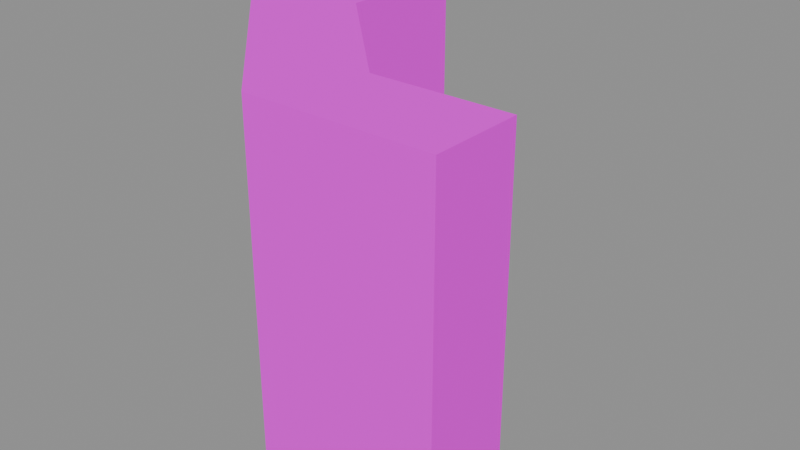 # Source: wall_corner_1.blend  (saved by Blender 5.1.30; exported with 4.5.12 LTS)
import bpy
from mathutils import Matrix  # noqa: F401  (used for matrix-valued properties, if any)

bpy.ops.wm.read_factory_settings(use_empty=True)
scene = bpy.context.scene
scene.name = 'Scene'

# ---- images (referenced by path relative to the original .blend; pixels are not part of the script)
import os
ASSET_DIR = os.environ.get("B2B_ASSET_DIR", "")  # directory of the original .blend (textures are referenced by path, not embedded)
HERE = os.path.dirname(os.path.abspath(__file__))  # packed textures are extracted next to this script under _unpacked/

def load_image(name, relpath, width, height, colorspace="sRGB"):
    """Load a texture the original file referenced (path relative to the .blend, or extracted next to this script)."""
    p = next((c for c in (os.path.join(HERE, relpath), os.path.join(ASSET_DIR, relpath)) if relpath and os.path.exists(c)), "")
    if p:
        img = bpy.data.images.load(p, check_existing=True)
        img.name = name
    else:  # same state as the original file: an image datablock whose file is absent (Cycles renders it pink)
        img = bpy.data.images.new(name, width, height)
        img.source = "FILE"
        img.filepath = "//" + (relpath or name)
    img.colorspace_settings.name = colorspace
    return img
img_aap_color_palette_png = load_image('aap color palette.png', 'aap color palette.png', 1024, 1024, 'sRGB')

# ---- materials (node trees are filled in below, after node groups)
mat_material = bpy.data.materials.new('Material')
mat_material.diffuse_color = (0.001518, 0.2542, 0.6376, 1.0)
mat_material.roughness = 1.0
mat_material.specular_intensity = 0.0

# ---- material node trees
mat_material.use_nodes = True; mat_material.node_tree.nodes.clear()
_N = mat_material.node_tree.nodes; _L = mat_material.node_tree.links
n0 = _N.new('ShaderNodeBsdfPrincipled'); n0.name = 'Principled BSDF'; n0.location = (-200, 100)
n0.inputs[2].default_value = 1.0
n0.inputs[13].default_value = 0.0
n0.inputs[27].default_value = (0.0, 0.0, 0.0, 1.0)
n0.inputs[28].default_value = 1.0
n1 = _N.new('ShaderNodeOutputMaterial'); n1.name = 'Material Output'; n1.location = (200, 100)
n2 = _N.new('ShaderNodeNormalMap'); n2.name = 'Normal Map'; n2.location = (-600, -600)
n2.label = 'Normal/Map'
n2.inputs[0].default_value = 0.0
n3 = _N.new('ShaderNodeTexImage'); n3.name = 'Image Texture'; n3.location = (-600, 300)
n3.image = img_aap_color_palette_png
_L.new(n0.outputs[0], n1.inputs[0])
_L.new(n2.outputs[0], n0.inputs[5])
_L.new(n3.outputs[0], n0.inputs[0])
n1.is_active_output = True

# ---- meshes
me_cube_008 = bpy.data.meshes.new('Cube.008')
me_cube_008.from_pydata([(0.5, -2.235e-08, -4.0), (0.5, -1.0, -4.0), (-3.5, -2.235e-08, -4.0), (-3.5, -1.0, -4.0), (0.5, -4.0, -9.686e-08), (-3.5, -4.0, 1.296e-07), (0.5, -4.0, -1.0), (-3.5, -4.0, -1.0), (0.5, -1.0, -2.5), (-3.5, -1.0, -2.5), (-3.5, -2.235e-08, -2.0), (0.5, -2.235e-08, -2.0), (0.5, -2.5, -1.0), (-3.5, -2.5, -1.0), (-3.5, -2.0, 1.296e-07), (0.5, -2.0, -9.686e-08)], [], [(1, 8, 9, 3), (13, 12, 6, 7), (1, 3, 2, 0), (0, 11, 8, 1), (14, 15, 11, 10), (6, 4, 5, 7), (15, 14, 5, 4), (14, 13, 7, 5), (12, 15, 4, 6), (3, 9, 10, 2), (2, 10, 11, 0), (15, 12, 8, 11), (9, 8, 12, 13), (14, 10, 9, 13)])
me_cube_008.polygons.foreach_set('use_smooth', [True] * 14)
_k = set([(0, 1), (0, 2), (0, 11), (1, 3), (1, 8), (2, 3), (2, 10), (3, 9), (4, 5), (4, 6), (4, 15), (5, 7), (5, 14), (6, 7), (6, 12), (7, 13), (8, 9), (8, 12), (9, 13), (10, 11), (10, 14), (11, 15), (12, 13), (14, 15)])
me_cube_008.attributes.new('sharp_edge', 'BOOLEAN', 'EDGE').data.foreach_set('value', [ (min(e.vertices), max(e.vertices)) in _k for e in me_cube_008.edges])
_uv = me_cube_008.uv_layers.new(name='UVMap')
_uv.uv.foreach_set('vector', [0.06198, 0.188, 0.06198, 0.188, 0.06198, 0.188, 0.06198, 0.188, 0.06198, 0.188, 0.06198, 0.188, 0.06198, 0.188, 0.06198, 0.188, 0.06198, 0.188, 0.06198, 0.188, 0.06198, 0.188, 0.06198, 0.188, 0.06198, 0.188, 0.06198, 0.188, 0.06198, 0.188, 0.06198, 0.188, 0.06198, 0.188, 0.06198, 0.188, 0.06198, 0.188, 0.06198, 0.188, 0.06198, 0.188, 0.06198, 0.188, 0.06198, 0.188, 0.06198, 0.188, 0.06198, 0.188, 0.06198, 0.188, 0.06198, 0.188, 0.06198, 0.188, 0.06198, 0.188, 0.06198, 0.188, 0.06198, 0.188, 0.06198, 0.188, 0.06198, 0.188, 0.06198, 0.188, 0.06198, 0.188, 0.06198, 0.188, 0.06198, 0.188, 0.06198, 0.188, 0.06198, 0.188, 0.06198, 0.188, 0.06198, 0.188, 0.06198, 0.188, 0.06198, 0.188, 0.06198, 0.188, 0.06198, 0.188, 0.06198, 0.188, 0.06198, 0.188, 0.06198, 0.188, 0.06198, 0.188, 0.06198, 0.188, 0.06198, 0.188, 0.06198, 0.188, 0.06198, 0.188, 0.06198, 0.188, 0.06198, 0.188, 0.06198, 0.188])
me_cube_008.materials.append(mat_material)
me_cube_008.update()
me_cube_008.normals_split_custom_set([tuple(v) for v in zip(*[iter([0.0, -1.0, 0.0, 0.0, -1.0, 0.0, 0.0, -1.0, 0.0, 0.0, -1.0, 0.0, -7.947e-08, 0.0, -1.0, -7.947e-08, 0.0, -1.0, -7.947e-08, 0.0, -1.0, -7.947e-08, 0.0, -1.0, -5.96e-08, 0.0, -1.0, -5.96e-08, 0.0, -1.0, -5.96e-08, 0.0, -1.0, -5.96e-08, 0.0, -1.0, 1.0, 0.0, -8.515e-09, 1.0, 6.018e-09, 3.522e-09, 1.0, 5.472e-09, 2.428e-09, 1.0, 0.0, -8.515e-09, 2.107e-08, 0.7071, 0.7071, 2.107e-08, 0.7071, 0.7071, 2.107e-08, 0.7071, 0.7071, 2.107e-08, 0.7071, 0.7071, 0.0, -1.0, 0.0, 0.0, -1.0, 0.0, 0.0, -1.0, 0.0, 0.0, -1.0, 0.0, 5.662e-08, 0.0, 1.0, 5.662e-08, 0.0, 1.0, 5.662e-08, 0.0, 1.0, 5.662e-08, 0.0, 1.0, -1.0, 0.0, 0.0, -1.0, 0.0, 0.0, -1.0, 0.0, 0.0, -1.0, 0.0, 0.0, 1.0, 5.472e-09, 6.839e-09, 1.0, 6.018e-09, 7.523e-09, 1.0, 0.0, 0.0, 1.0, 0.0, 0.0, -1.0, 0.0, 0.0, -1.0, 0.0, 0.0, -1.0, 0.0, 0.0, -1.0, 0.0, 0.0, 0.0, 1.0, 0.0, 0.0, 1.0, 0.0, 0.0, 1.0, 0.0, 0.0, 1.0, 0.0, 1.0, 6.018e-09, 7.523e-09, 1.0, 5.472e-09, 6.839e-09, 1.0, 5.472e-09, 2.428e-09, 1.0, 6.018e-09, 3.522e-09, -5.62e-08, -0.7071, -0.7071, -5.62e-08, -0.7071, -0.7071, -5.62e-08, -0.7071, -0.7071, -5.62e-08, -0.7071, -0.7071, -1.0, 0.0, 0.0, -1.0, 0.0, 0.0, -1.0, 0.0, 0.0, -1.0, 0.0, 0.0])] * 3)])

# ---- objects
ob_wall_corner_001 = bpy.data.objects.new('Wall corner.001', me_cube_008)
ob_wall_corner_1 = bpy.data.objects.new('wall_corner_1', None)

# ---- transforms, parenting, visibility, modifiers, constraints
ob_wall_corner_001.parent = ob_wall_corner_1
ob_wall_corner_001.location = (-2.0, -2.0, 0.5)
ob_wall_corner_001.rotation_euler = (3.142, 1.571, 0.0)
ob_wall_corner_001.color = (0.8, 0.8, 0.8, 1.0)
ob_wall_corner_1.location = (0.0, 0.0, 0.0)
ob_wall_corner_1.empty_display_size = 0.5

# ---- collection membership
scene.collection.objects.link(ob_wall_corner_001)
scene.collection.objects.link(ob_wall_corner_1)

# ---- scene / render settings (as saved in the file)
scene.frame_start = 1; scene.frame_end = 250; scene.frame_set(1)
scene.render.engine = 'BLENDER_EEVEE_NEXT'
scene.render.fps = 30
scene.render.bake_bias = 0.0
scene.render.bake_samples = 0
scene.cycles.sampling_pattern = 'TABULATED_SOBOL'
scene.eevee.use_volume_custom_range = False
bpy.context.view_layer.update()

# ---- added for rendering (the .blend has no active camera and no usable light): camera, sun + grey world if the file has none
cam_auto = bpy.data.cameras.new('AutoCamera')
cam_auto.lens = 50.0
cam_auto.sensor_width = 36.0
cam_auto.clip_end = 1000.0
ob_auto_camera = bpy.data.objects.new('AutoCamera', cam_auto)
scene.collection.objects.link(ob_auto_camera)
ob_auto_camera.location = (6.41014, -7.69217, 7.12812)
ob_auto_camera.rotation_euler = (1.09748, -7.21219e-08, 0.694738)
scene.camera = ob_auto_camera
light_auto_sun = bpy.data.lights.new('AutoSun', 'SUN')
light_auto_sun.energy = 3.0
light_auto_sun.angle = 0.0523599
ob_auto_sun = bpy.data.objects.new('AutoSun', light_auto_sun)
scene.collection.objects.link(ob_auto_sun)
ob_auto_sun.rotation_euler = (0.872665, 0.174533, 0.523599)
if scene.world is None:
    world_auto = bpy.data.worlds.new('AutoWorld')
    world_auto.color = (0.3, 0.3, 0.3)
    scene.world = world_auto
bpy.context.view_layer.update()
